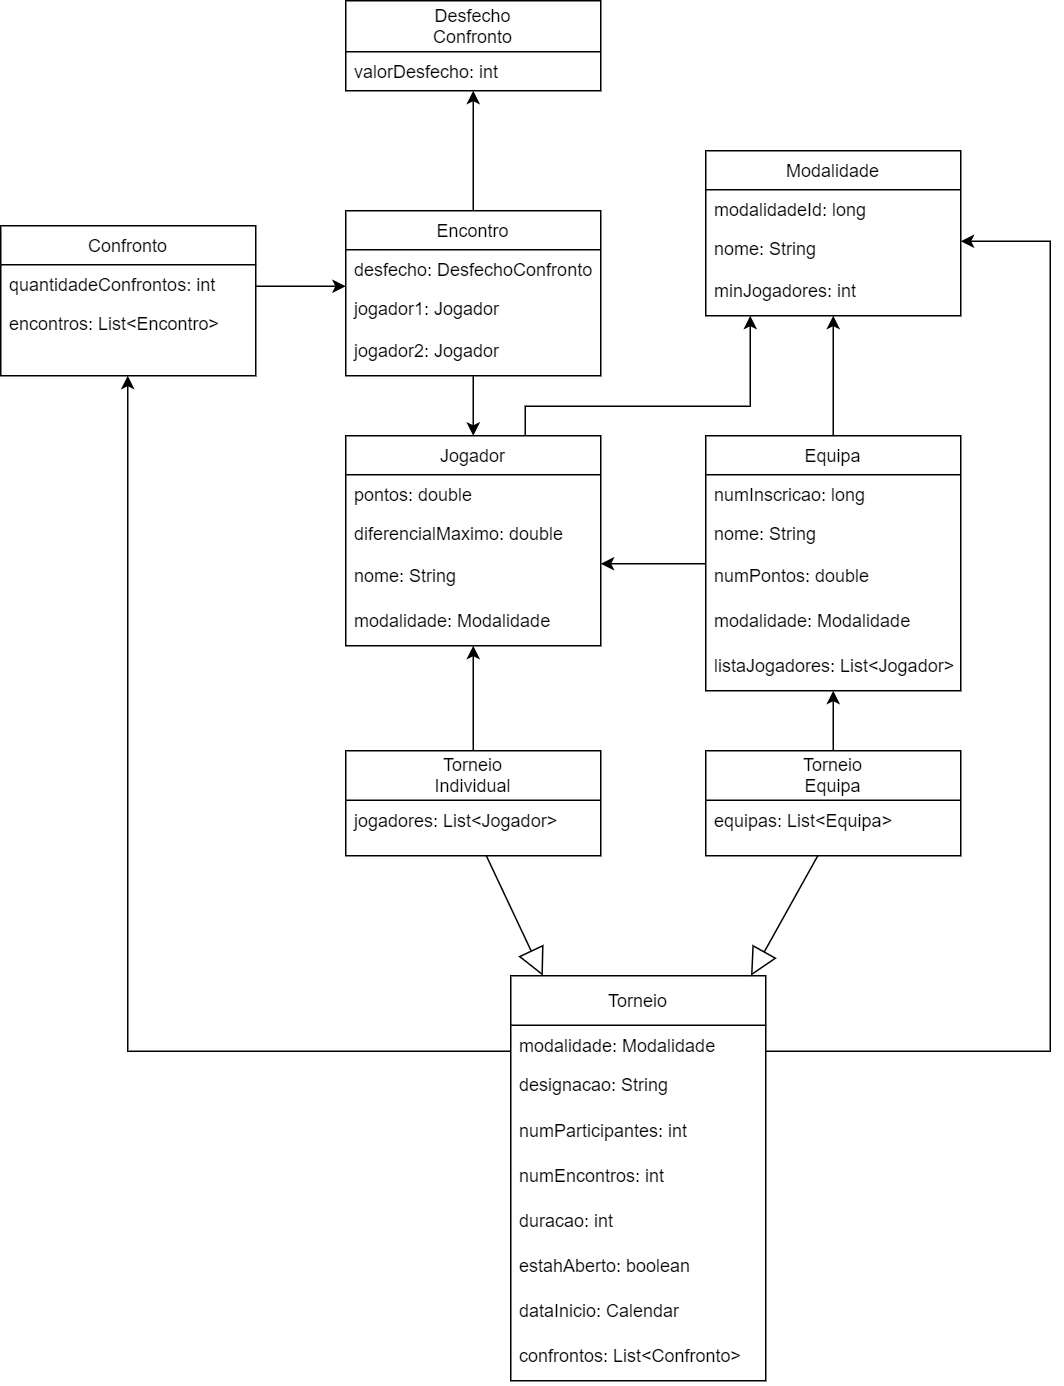

The diagram above was exported from draw.io. Its source (the exported page's mxGraphModel, read from the mxfile embedded in the PNG):
<mxGraphModel dx="912" dy="413" grid="1" gridSize="10" guides="1" tooltips="1" connect="1" arrows="1" fold="1" page="1" pageScale="1" pageWidth="827" pageHeight="1169" math="0" shadow="0">
  <root>
    <mxCell id="0" />
    <mxCell id="1" parent="0" />
    <mxCell id="GoJg2HWxyCZba-szuBlO-3" value="Confronto" style="swimlane;fontStyle=0;childLayout=stackLayout;horizontal=1;startSize=26;fillColor=none;horizontalStack=0;resizeParent=1;resizeParentMax=0;resizeLast=0;collapsible=1;marginBottom=0;" parent="1" vertex="1">
      <mxGeometry x="40" y="210" width="170" height="100" as="geometry">
        <mxRectangle x="70" y="50" width="90" height="26" as="alternateBounds" />
      </mxGeometry>
    </mxCell>
    <mxCell id="GoJg2HWxyCZba-szuBlO-5" value="quantidadeConfrontos: int" style="text;strokeColor=none;fillColor=none;align=left;verticalAlign=top;spacingLeft=4;spacingRight=4;overflow=hidden;rotatable=0;points=[[0,0.5],[1,0.5]];portConstraint=eastwest;" parent="GoJg2HWxyCZba-szuBlO-3" vertex="1">
      <mxGeometry y="26" width="170" height="26" as="geometry" />
    </mxCell>
    <mxCell id="GoJg2HWxyCZba-szuBlO-6" value="encontros: List&lt;Encontro&gt;" style="text;strokeColor=none;fillColor=none;align=left;verticalAlign=top;spacingLeft=4;spacingRight=4;overflow=hidden;rotatable=0;points=[[0,0.5],[1,0.5]];portConstraint=eastwest;" parent="GoJg2HWxyCZba-szuBlO-3" vertex="1">
      <mxGeometry y="52" width="170" height="48" as="geometry" />
    </mxCell>
    <mxCell id="GoJg2HWxyCZba-szuBlO-61" style="edgeStyle=orthogonalEdgeStyle;rounded=0;comic=0;orthogonalLoop=1;jettySize=auto;html=1;" parent="1" source="GoJg2HWxyCZba-szuBlO-8" target="GoJg2HWxyCZba-szuBlO-20" edge="1">
      <mxGeometry relative="1" as="geometry" />
    </mxCell>
    <mxCell id="GoJg2HWxyCZba-szuBlO-63" style="edgeStyle=orthogonalEdgeStyle;rounded=0;comic=0;orthogonalLoop=1;jettySize=auto;html=1;" parent="1" source="GoJg2HWxyCZba-szuBlO-8" target="GoJg2HWxyCZba-szuBlO-11" edge="1">
      <mxGeometry relative="1" as="geometry" />
    </mxCell>
    <mxCell id="GoJg2HWxyCZba-szuBlO-8" value="Encontro" style="swimlane;fontStyle=0;childLayout=stackLayout;horizontal=1;startSize=26;fillColor=none;horizontalStack=0;resizeParent=1;resizeParentMax=0;resizeLast=0;collapsible=1;marginBottom=0;" parent="1" vertex="1">
      <mxGeometry x="270" y="200" width="170" height="110" as="geometry">
        <mxRectangle x="70" y="50" width="90" height="26" as="alternateBounds" />
      </mxGeometry>
    </mxCell>
    <mxCell id="GoJg2HWxyCZba-szuBlO-9" value="desfecho: DesfechoConfronto" style="text;strokeColor=none;fillColor=none;align=left;verticalAlign=top;spacingLeft=4;spacingRight=4;overflow=hidden;rotatable=0;points=[[0,0.5],[1,0.5]];portConstraint=eastwest;" parent="GoJg2HWxyCZba-szuBlO-8" vertex="1">
      <mxGeometry y="26" width="170" height="26" as="geometry" />
    </mxCell>
    <mxCell id="GoJg2HWxyCZba-szuBlO-10" value="jogador1: Jogador" style="text;strokeColor=none;fillColor=none;align=left;verticalAlign=top;spacingLeft=4;spacingRight=4;overflow=hidden;rotatable=0;points=[[0,0.5],[1,0.5]];portConstraint=eastwest;" parent="GoJg2HWxyCZba-szuBlO-8" vertex="1">
      <mxGeometry y="52" width="170" height="28" as="geometry" />
    </mxCell>
    <mxCell id="y0goqzu2pzpsVDNT2wr9-2" value="jogador2: Jogador" style="text;strokeColor=none;fillColor=none;align=left;verticalAlign=top;spacingLeft=4;spacingRight=4;overflow=hidden;rotatable=0;points=[[0,0.5],[1,0.5]];portConstraint=eastwest;" vertex="1" parent="GoJg2HWxyCZba-szuBlO-8">
      <mxGeometry y="80" width="170" height="30" as="geometry" />
    </mxCell>
    <mxCell id="GoJg2HWxyCZba-szuBlO-66" style="edgeStyle=orthogonalEdgeStyle;rounded=0;comic=0;orthogonalLoop=1;jettySize=auto;html=1;" parent="1" source="GoJg2HWxyCZba-szuBlO-11" target="GoJg2HWxyCZba-szuBlO-26" edge="1">
      <mxGeometry relative="1" as="geometry">
        <Array as="points">
          <mxPoint x="390" y="330" />
          <mxPoint x="540" y="330" />
        </Array>
      </mxGeometry>
    </mxCell>
    <mxCell id="GoJg2HWxyCZba-szuBlO-11" value="Jogador" style="swimlane;fontStyle=0;childLayout=stackLayout;horizontal=1;startSize=26;fillColor=none;horizontalStack=0;resizeParent=1;resizeParentMax=0;resizeLast=0;collapsible=1;marginBottom=0;" parent="1" vertex="1">
      <mxGeometry x="270" y="350" width="170" height="140" as="geometry">
        <mxRectangle x="70" y="50" width="90" height="26" as="alternateBounds" />
      </mxGeometry>
    </mxCell>
    <mxCell id="GoJg2HWxyCZba-szuBlO-12" value="pontos: double" style="text;strokeColor=none;fillColor=none;align=left;verticalAlign=top;spacingLeft=4;spacingRight=4;overflow=hidden;rotatable=0;points=[[0,0.5],[1,0.5]];portConstraint=eastwest;" parent="GoJg2HWxyCZba-szuBlO-11" vertex="1">
      <mxGeometry y="26" width="170" height="26" as="geometry" />
    </mxCell>
    <mxCell id="GoJg2HWxyCZba-szuBlO-13" value="diferencialMaximo: double" style="text;strokeColor=none;fillColor=none;align=left;verticalAlign=top;spacingLeft=4;spacingRight=4;overflow=hidden;rotatable=0;points=[[0,0.5],[1,0.5]];portConstraint=eastwest;" parent="GoJg2HWxyCZba-szuBlO-11" vertex="1">
      <mxGeometry y="52" width="170" height="28" as="geometry" />
    </mxCell>
    <mxCell id="y0goqzu2pzpsVDNT2wr9-7" value="nome: String" style="text;strokeColor=none;fillColor=none;align=left;verticalAlign=top;spacingLeft=4;spacingRight=4;overflow=hidden;rotatable=0;points=[[0,0.5],[1,0.5]];portConstraint=eastwest;" vertex="1" parent="GoJg2HWxyCZba-szuBlO-11">
      <mxGeometry y="80" width="170" height="30" as="geometry" />
    </mxCell>
    <mxCell id="y0goqzu2pzpsVDNT2wr9-6" value="modalidade: Modalidade" style="text;strokeColor=none;fillColor=none;align=left;verticalAlign=top;spacingLeft=4;spacingRight=4;overflow=hidden;rotatable=0;points=[[0,0.5],[1,0.5]];portConstraint=eastwest;" vertex="1" parent="GoJg2HWxyCZba-szuBlO-11">
      <mxGeometry y="110" width="170" height="30" as="geometry" />
    </mxCell>
    <mxCell id="GoJg2HWxyCZba-szuBlO-60" style="edgeStyle=orthogonalEdgeStyle;rounded=0;comic=0;orthogonalLoop=1;jettySize=auto;html=1;" parent="1" source="GoJg2HWxyCZba-szuBlO-14" target="GoJg2HWxyCZba-szuBlO-11" edge="1">
      <mxGeometry relative="1" as="geometry" />
    </mxCell>
    <mxCell id="GoJg2HWxyCZba-szuBlO-14" value="Torneio&#10;Individual" style="swimlane;fontStyle=0;childLayout=stackLayout;horizontal=1;startSize=33;fillColor=none;horizontalStack=0;resizeParent=1;resizeParentMax=0;resizeLast=0;collapsible=1;marginBottom=0;" parent="1" vertex="1">
      <mxGeometry x="270" y="560" width="170" height="70" as="geometry">
        <mxRectangle x="70" y="50" width="90" height="26" as="alternateBounds" />
      </mxGeometry>
    </mxCell>
    <mxCell id="GoJg2HWxyCZba-szuBlO-16" value="jogadores: List&lt;Jogador&gt;" style="text;strokeColor=none;fillColor=none;align=left;verticalAlign=top;spacingLeft=4;spacingRight=4;overflow=hidden;rotatable=0;points=[[0,0.5],[1,0.5]];portConstraint=eastwest;" parent="GoJg2HWxyCZba-szuBlO-14" vertex="1">
      <mxGeometry y="33" width="170" height="37" as="geometry" />
    </mxCell>
    <mxCell id="GoJg2HWxyCZba-szuBlO-20" value="Desfecho&#10;Confronto" style="swimlane;fontStyle=0;childLayout=stackLayout;horizontal=1;startSize=34;fillColor=none;horizontalStack=0;resizeParent=1;resizeParentMax=0;resizeLast=0;collapsible=1;marginBottom=0;" parent="1" vertex="1">
      <mxGeometry x="270" y="60" width="170" height="60" as="geometry">
        <mxRectangle x="70" y="50" width="90" height="26" as="alternateBounds" />
      </mxGeometry>
    </mxCell>
    <mxCell id="GoJg2HWxyCZba-szuBlO-21" value="valorDesfecho: int" style="text;strokeColor=none;fillColor=none;align=left;verticalAlign=top;spacingLeft=4;spacingRight=4;overflow=hidden;rotatable=0;points=[[0,0.5],[1,0.5]];portConstraint=eastwest;" parent="GoJg2HWxyCZba-szuBlO-20" vertex="1">
      <mxGeometry y="34" width="170" height="26" as="geometry" />
    </mxCell>
    <mxCell id="GoJg2HWxyCZba-szuBlO-57" style="edgeStyle=orthogonalEdgeStyle;rounded=0;comic=0;orthogonalLoop=1;jettySize=auto;html=1;" parent="1" source="GoJg2HWxyCZba-szuBlO-23" target="GoJg2HWxyCZba-szuBlO-11" edge="1">
      <mxGeometry relative="1" as="geometry">
        <Array as="points">
          <mxPoint x="460" y="435" />
          <mxPoint x="460" y="435" />
        </Array>
      </mxGeometry>
    </mxCell>
    <mxCell id="GoJg2HWxyCZba-szuBlO-58" style="edgeStyle=orthogonalEdgeStyle;rounded=0;comic=0;orthogonalLoop=1;jettySize=auto;html=1;" parent="1" source="GoJg2HWxyCZba-szuBlO-23" target="GoJg2HWxyCZba-szuBlO-26" edge="1">
      <mxGeometry relative="1" as="geometry" />
    </mxCell>
    <mxCell id="GoJg2HWxyCZba-szuBlO-23" value="Equipa" style="swimlane;fontStyle=0;childLayout=stackLayout;horizontal=1;startSize=26;fillColor=none;horizontalStack=0;resizeParent=1;resizeParentMax=0;resizeLast=0;collapsible=1;marginBottom=0;" parent="1" vertex="1">
      <mxGeometry x="510" y="350" width="170" height="170" as="geometry">
        <mxRectangle x="70" y="50" width="90" height="26" as="alternateBounds" />
      </mxGeometry>
    </mxCell>
    <mxCell id="GoJg2HWxyCZba-szuBlO-24" value="numInscricao: long" style="text;strokeColor=none;fillColor=none;align=left;verticalAlign=top;spacingLeft=4;spacingRight=4;overflow=hidden;rotatable=0;points=[[0,0.5],[1,0.5]];portConstraint=eastwest;" parent="GoJg2HWxyCZba-szuBlO-23" vertex="1">
      <mxGeometry y="26" width="170" height="26" as="geometry" />
    </mxCell>
    <mxCell id="GoJg2HWxyCZba-szuBlO-25" value="nome: String" style="text;strokeColor=none;fillColor=none;align=left;verticalAlign=top;spacingLeft=4;spacingRight=4;overflow=hidden;rotatable=0;points=[[0,0.5],[1,0.5]];portConstraint=eastwest;" parent="GoJg2HWxyCZba-szuBlO-23" vertex="1">
      <mxGeometry y="52" width="170" height="28" as="geometry" />
    </mxCell>
    <mxCell id="y0goqzu2pzpsVDNT2wr9-9" value="numPontos: double" style="text;strokeColor=none;fillColor=none;align=left;verticalAlign=top;spacingLeft=4;spacingRight=4;overflow=hidden;rotatable=0;points=[[0,0.5],[1,0.5]];portConstraint=eastwest;" vertex="1" parent="GoJg2HWxyCZba-szuBlO-23">
      <mxGeometry y="80" width="170" height="30" as="geometry" />
    </mxCell>
    <mxCell id="y0goqzu2pzpsVDNT2wr9-11" value="modalidade: Modalidade" style="text;strokeColor=none;fillColor=none;align=left;verticalAlign=top;spacingLeft=4;spacingRight=4;overflow=hidden;rotatable=0;points=[[0,0.5],[1,0.5]];portConstraint=eastwest;" vertex="1" parent="GoJg2HWxyCZba-szuBlO-23">
      <mxGeometry y="110" width="170" height="30" as="geometry" />
    </mxCell>
    <mxCell id="y0goqzu2pzpsVDNT2wr9-10" value="listaJogadores: List&lt;Jogador&gt;" style="text;strokeColor=none;fillColor=none;align=left;verticalAlign=top;spacingLeft=4;spacingRight=4;overflow=hidden;rotatable=0;points=[[0,0.5],[1,0.5]];portConstraint=eastwest;" vertex="1" parent="GoJg2HWxyCZba-szuBlO-23">
      <mxGeometry y="140" width="170" height="30" as="geometry" />
    </mxCell>
    <mxCell id="GoJg2HWxyCZba-szuBlO-26" value="Modalidade" style="swimlane;fontStyle=0;childLayout=stackLayout;horizontal=1;startSize=26;fillColor=none;horizontalStack=0;resizeParent=1;resizeParentMax=0;resizeLast=0;collapsible=1;marginBottom=0;" parent="1" vertex="1">
      <mxGeometry x="510" y="160" width="170" height="110" as="geometry">
        <mxRectangle x="70" y="50" width="90" height="26" as="alternateBounds" />
      </mxGeometry>
    </mxCell>
    <mxCell id="GoJg2HWxyCZba-szuBlO-27" value="modalidadeId: long" style="text;strokeColor=none;fillColor=none;align=left;verticalAlign=top;spacingLeft=4;spacingRight=4;overflow=hidden;rotatable=0;points=[[0,0.5],[1,0.5]];portConstraint=eastwest;" parent="GoJg2HWxyCZba-szuBlO-26" vertex="1">
      <mxGeometry y="26" width="170" height="26" as="geometry" />
    </mxCell>
    <mxCell id="GoJg2HWxyCZba-szuBlO-28" value="nome: String" style="text;strokeColor=none;fillColor=none;align=left;verticalAlign=top;spacingLeft=4;spacingRight=4;overflow=hidden;rotatable=0;points=[[0,0.5],[1,0.5]];portConstraint=eastwest;" parent="GoJg2HWxyCZba-szuBlO-26" vertex="1">
      <mxGeometry y="52" width="170" height="28" as="geometry" />
    </mxCell>
    <mxCell id="y0goqzu2pzpsVDNT2wr9-3" value="minJogadores: int" style="text;strokeColor=none;fillColor=none;align=left;verticalAlign=top;spacingLeft=4;spacingRight=4;overflow=hidden;rotatable=0;points=[[0,0.5],[1,0.5]];portConstraint=eastwest;" vertex="1" parent="GoJg2HWxyCZba-szuBlO-26">
      <mxGeometry y="80" width="170" height="30" as="geometry" />
    </mxCell>
    <mxCell id="GoJg2HWxyCZba-szuBlO-59" style="edgeStyle=orthogonalEdgeStyle;rounded=0;comic=0;orthogonalLoop=1;jettySize=auto;html=1;" parent="1" source="GoJg2HWxyCZba-szuBlO-29" target="GoJg2HWxyCZba-szuBlO-23" edge="1">
      <mxGeometry relative="1" as="geometry" />
    </mxCell>
    <mxCell id="GoJg2HWxyCZba-szuBlO-29" value="Torneio&#10;Equipa" style="swimlane;fontStyle=0;childLayout=stackLayout;horizontal=1;startSize=33;fillColor=none;horizontalStack=0;resizeParent=1;resizeParentMax=0;resizeLast=0;collapsible=1;marginBottom=0;" parent="1" vertex="1">
      <mxGeometry x="510" y="560" width="170" height="70" as="geometry">
        <mxRectangle x="70" y="50" width="90" height="26" as="alternateBounds" />
      </mxGeometry>
    </mxCell>
    <mxCell id="GoJg2HWxyCZba-szuBlO-31" value="equipas: List&lt;Equipa&gt;" style="text;strokeColor=none;fillColor=none;align=left;verticalAlign=top;spacingLeft=4;spacingRight=4;overflow=hidden;rotatable=0;points=[[0,0.5],[1,0.5]];portConstraint=eastwest;" parent="GoJg2HWxyCZba-szuBlO-29" vertex="1">
      <mxGeometry y="33" width="170" height="37" as="geometry" />
    </mxCell>
    <mxCell id="GoJg2HWxyCZba-szuBlO-65" style="edgeStyle=orthogonalEdgeStyle;rounded=0;comic=0;orthogonalLoop=1;jettySize=auto;html=1;" parent="1" source="GoJg2HWxyCZba-szuBlO-32" target="GoJg2HWxyCZba-szuBlO-26" edge="1">
      <mxGeometry relative="1" as="geometry">
        <Array as="points">
          <mxPoint x="740" y="760" />
          <mxPoint x="740" y="220" />
        </Array>
      </mxGeometry>
    </mxCell>
    <mxCell id="GoJg2HWxyCZba-szuBlO-32" value="Torneio" style="swimlane;fontStyle=0;childLayout=stackLayout;horizontal=1;startSize=33;fillColor=none;horizontalStack=0;resizeParent=1;resizeParentMax=0;resizeLast=0;collapsible=1;marginBottom=0;" parent="1" vertex="1">
      <mxGeometry x="380" y="710" width="170" height="270" as="geometry">
        <mxRectangle x="70" y="50" width="90" height="26" as="alternateBounds" />
      </mxGeometry>
    </mxCell>
    <mxCell id="GoJg2HWxyCZba-szuBlO-33" value="modalidade: Modalidade" style="text;strokeColor=none;fillColor=none;align=left;verticalAlign=top;spacingLeft=4;spacingRight=4;overflow=hidden;rotatable=0;points=[[0,0.5],[1,0.5]];portConstraint=eastwest;" parent="GoJg2HWxyCZba-szuBlO-32" vertex="1">
      <mxGeometry y="33" width="170" height="26" as="geometry" />
    </mxCell>
    <mxCell id="GoJg2HWxyCZba-szuBlO-34" value="designacao: String" style="text;strokeColor=none;fillColor=none;align=left;verticalAlign=top;spacingLeft=4;spacingRight=4;overflow=hidden;rotatable=0;points=[[0,0.5],[1,0.5]];portConstraint=eastwest;" parent="GoJg2HWxyCZba-szuBlO-32" vertex="1">
      <mxGeometry y="59" width="170" height="31" as="geometry" />
    </mxCell>
    <mxCell id="y0goqzu2pzpsVDNT2wr9-12" value="numParticipantes: int" style="text;strokeColor=none;fillColor=none;align=left;verticalAlign=top;spacingLeft=4;spacingRight=4;overflow=hidden;rotatable=0;points=[[0,0.5],[1,0.5]];portConstraint=eastwest;" vertex="1" parent="GoJg2HWxyCZba-szuBlO-32">
      <mxGeometry y="90" width="170" height="30" as="geometry" />
    </mxCell>
    <mxCell id="y0goqzu2pzpsVDNT2wr9-13" value="numEncontros: int" style="text;strokeColor=none;fillColor=none;align=left;verticalAlign=top;spacingLeft=4;spacingRight=4;overflow=hidden;rotatable=0;points=[[0,0.5],[1,0.5]];portConstraint=eastwest;" vertex="1" parent="GoJg2HWxyCZba-szuBlO-32">
      <mxGeometry y="120" width="170" height="30" as="geometry" />
    </mxCell>
    <mxCell id="y0goqzu2pzpsVDNT2wr9-15" value="duracao: int" style="text;strokeColor=none;fillColor=none;align=left;verticalAlign=top;spacingLeft=4;spacingRight=4;overflow=hidden;rotatable=0;points=[[0,0.5],[1,0.5]];portConstraint=eastwest;" vertex="1" parent="GoJg2HWxyCZba-szuBlO-32">
      <mxGeometry y="150" width="170" height="30" as="geometry" />
    </mxCell>
    <mxCell id="y0goqzu2pzpsVDNT2wr9-16" value="estahAberto: boolean" style="text;strokeColor=none;fillColor=none;align=left;verticalAlign=top;spacingLeft=4;spacingRight=4;overflow=hidden;rotatable=0;points=[[0,0.5],[1,0.5]];portConstraint=eastwest;" vertex="1" parent="GoJg2HWxyCZba-szuBlO-32">
      <mxGeometry y="180" width="170" height="30" as="geometry" />
    </mxCell>
    <mxCell id="y0goqzu2pzpsVDNT2wr9-14" value="dataInicio: Calendar" style="text;strokeColor=none;fillColor=none;align=left;verticalAlign=top;spacingLeft=4;spacingRight=4;overflow=hidden;rotatable=0;points=[[0,0.5],[1,0.5]];portConstraint=eastwest;" vertex="1" parent="GoJg2HWxyCZba-szuBlO-32">
      <mxGeometry y="210" width="170" height="30" as="geometry" />
    </mxCell>
    <mxCell id="y0goqzu2pzpsVDNT2wr9-17" value="confrontos: List&lt;Confronto&gt;" style="text;strokeColor=none;fillColor=none;align=left;verticalAlign=top;spacingLeft=4;spacingRight=4;overflow=hidden;rotatable=0;points=[[0,0.5],[1,0.5]];portConstraint=eastwest;" vertex="1" parent="GoJg2HWxyCZba-szuBlO-32">
      <mxGeometry y="240" width="170" height="30" as="geometry" />
    </mxCell>
    <mxCell id="GoJg2HWxyCZba-szuBlO-47" value="" style="endArrow=block;endSize=16;endFill=0;html=1;" parent="1" source="GoJg2HWxyCZba-szuBlO-16" target="GoJg2HWxyCZba-szuBlO-32" edge="1">
      <mxGeometry x="-0.25" y="-110" width="160" relative="1" as="geometry">
        <mxPoint x="220" y="693" as="sourcePoint" />
        <mxPoint x="380" y="693" as="targetPoint" />
        <mxPoint as="offset" />
      </mxGeometry>
    </mxCell>
    <mxCell id="GoJg2HWxyCZba-szuBlO-48" value="" style="endArrow=block;endSize=16;endFill=0;html=1;" parent="1" source="GoJg2HWxyCZba-szuBlO-31" target="GoJg2HWxyCZba-szuBlO-32" edge="1">
      <mxGeometry x="-0.25" y="-110" width="160" relative="1" as="geometry">
        <mxPoint x="560.2210300429185" y="610" as="sourcePoint" />
        <mxPoint x="600.3927038626609" y="649" as="targetPoint" />
        <mxPoint as="offset" />
      </mxGeometry>
    </mxCell>
    <mxCell id="GoJg2HWxyCZba-szuBlO-62" style="edgeStyle=orthogonalEdgeStyle;rounded=0;comic=0;orthogonalLoop=1;jettySize=auto;html=1;" parent="1" source="GoJg2HWxyCZba-szuBlO-5" target="GoJg2HWxyCZba-szuBlO-8" edge="1">
      <mxGeometry relative="1" as="geometry">
        <Array as="points">
          <mxPoint x="230" y="250" />
          <mxPoint x="230" y="250" />
        </Array>
      </mxGeometry>
    </mxCell>
    <mxCell id="GoJg2HWxyCZba-szuBlO-64" style="edgeStyle=orthogonalEdgeStyle;rounded=0;comic=0;orthogonalLoop=1;jettySize=auto;html=1;" parent="1" source="GoJg2HWxyCZba-szuBlO-33" target="GoJg2HWxyCZba-szuBlO-3" edge="1">
      <mxGeometry relative="1" as="geometry">
        <Array as="points">
          <mxPoint x="125" y="760" />
        </Array>
      </mxGeometry>
    </mxCell>
  </root>
</mxGraphModel>